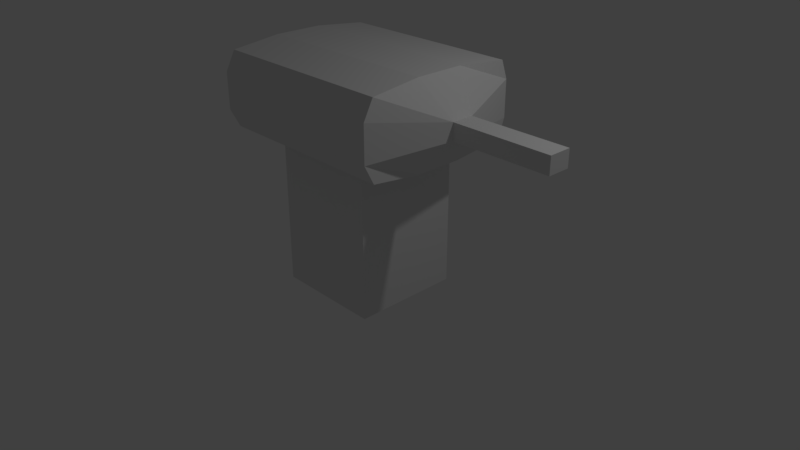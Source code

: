 # Source: BasicTower.blend  (saved by Blender 2.79.0; exported with 4.5.12 LTS)
import bpy
from mathutils import Matrix  # noqa: F401  (used for matrix-valued properties, if any)

bpy.ops.wm.read_factory_settings(use_empty=True)
scene = bpy.context.scene
scene.name = 'Scene'

# ---- collections
col_collection_1 = bpy.data.collections.new('Collection 1'); scene.collection.children.link(col_collection_1)

# ---- materials (node trees are filled in below, after node groups)
mat_material = bpy.data.materials.new('Material')
mat_material.alpha_threshold = 0.0
mat_material.use_transparent_shadow = False
mat_material.roughness = 0.5
mat_material.line_color = (0.0, 0.0, 0.0, 1.0)
mat_material_001 = bpy.data.materials.new('Material.001')
mat_material_001.alpha_threshold = 0.0
mat_material_001.use_transparent_shadow = False
mat_material_001.roughness = 0.5
mat_material_001.line_color = (0.0, 0.0, 0.0, 1.0)

# ---- material node trees

# ---- world
world_world = bpy.data.worlds.new('World'); scene.world = world_world
world_world.color = (0.05088, 0.05088, 0.05088)
world_world.use_sun_shadow = False
world_world.sun_shadow_jitter_overblur = 0.0
world_world.cycles.sampling_method = 'MANUAL'

# ---- cameras
cam_camera = bpy.data.cameras.new('Camera')
cam_camera.clip_end = 100.0
cam_camera.lens = 35.0
cam_camera.sensor_width = 32.0
cam_camera.sensor_height = 18.0
cam_camera.ortho_scale = 7.314
cam_camera.dof.focus_distance = 0.0
cam_camera.dof.aperture_fstop = 128.0

# ---- lights
light_lamp = bpy.data.lights.new('Lamp', 'POINT')
light_lamp.transmission_factor = 0.0
light_lamp.cutoff_distance = 30.0
light_lamp.energy = 100.0
light_lamp.shadow_buffer_clip_start = 1.001
light_lamp.shadow_soft_size = 0.1
light_lamp.shadow_maximum_resolution = 0.006
light_lamp.use_absolute_resolution = True

# ---- meshes
me_cube = bpy.data.meshes.new('Cube')
me_cube.from_pydata([(1.0, 1.0, -1.0), (1.0, -1.0, -1.0), (-1.0, -1.0, -1.0), (-1.0, 1.0, -1.0), (1.0, 1.0, 1.0), (1.0, -1.0, 1.0), (-1.0, -1.0, 1.0), (-1.0, 1.0, 1.0)], [], [(0, 1, 2, 3), (4, 7, 6, 5), (0, 4, 5, 1), (1, 5, 6, 2), (2, 6, 7, 3), (4, 0, 3, 7)])
me_cube.materials.append(mat_material)
me_cube.use_remesh_preserve_volume = False
me_cube.use_remesh_preserve_attributes = False
me_cube.use_mirror_vertex_groups = False
me_cube.update()
me_cube_001 = bpy.data.meshes.new('Cube.001')
me_cube_001.from_pydata([(1.0, 1.0, -1.0), (1.0, -1.0, -1.0), (-1.0, -1.0, -1.0), (-1.0, 1.0, -1.0), (1.0, 1.0, 1.0), (1.0, -1.0, 1.0), (-1.0, -1.0, 1.0), (-1.0, 1.0, 1.0), (1.0, -0.3549, -1.166), (-1.0, -0.3549, -1.166), (1.0, -0.3549, 1.155), (-1.0, -0.3549, 1.155), (-1.0, 0.2847, -1.166), (-1.0, 0.2847, 1.155), (1.0, 0.2847, -1.166), (1.0, 0.2847, 1.155), (1.0, 1.09, 0.4918), (1.0, -1.128, 0.4918), (-1.0, -1.128, 0.4918), (-1.0, 1.09, 0.4918), (-1.193, -0.3549, 0.4918), (1.289, -0.1824, 0.2269), (1.289, 0.1123, 0.2269), (-1.193, 0.2847, 0.4918), (-1.193, -0.3549, -0.4905), (1.289, -0.1824, -0.2256), (1.289, 0.1123, -0.2256), (-1.193, 0.2847, -0.4905), (1.0, 1.09, -0.4905), (1.0, -1.128, -0.4905), (-1.0, -1.128, -0.4905), (-1.0, 1.09, -0.4905), (2.331, 0.1123, 0.2269), (2.331, -0.1824, 0.2269), (2.331, -0.1824, -0.2256), (2.331, 0.1123, -0.2256)], [], [(8, 1, 2, 9), (10, 11, 6, 5), (21, 10, 5, 17), (17, 5, 6, 18), (23, 13, 7, 19), (28, 0, 3, 31), (18, 6, 11, 20), (22, 15, 10, 21), (15, 13, 11, 10), (14, 8, 9, 12), (0, 14, 12, 3), (4, 7, 13, 15), (16, 4, 15, 22), (20, 11, 13, 23), (24, 20, 23, 27), (28, 16, 22, 26), (22, 21, 33, 32), (30, 18, 20, 24), (4, 16, 19, 7), (27, 23, 19, 31), (29, 17, 18, 30), (25, 21, 17, 29), (8, 25, 29, 1), (1, 29, 30, 2), (12, 27, 31, 3), (2, 30, 24, 9), (14, 26, 25, 8), (0, 28, 26, 14), (9, 24, 27, 12), (16, 28, 31, 19), (35, 32, 33, 34), (21, 25, 34, 33), (25, 26, 35, 34), (26, 22, 32, 35)])
me_cube_001.materials.append(mat_material_001)
me_cube_001.use_remesh_preserve_volume = False
me_cube_001.use_remesh_preserve_attributes = False
me_cube_001.use_mirror_vertex_groups = False
me_cube_001.update()

# ---- objects
ob_cube = bpy.data.objects.new('Cube', me_cube)
ob_lamp = bpy.data.objects.new('Lamp', light_lamp)
ob_camera = bpy.data.objects.new('Camera', cam_camera)
ob_cube_001 = bpy.data.objects.new('Cube.001', me_cube_001)

# ---- transforms, parenting, visibility, modifiers, constraints
ob_cube.location = (0.0, 0.0, 0.6463)
ob_cube.scale = (-0.7062, -0.7062, 1.0)
ob_cube.lock_rotations_4d = False
ob_cube.empty_display_type = 'ARROWS'
ob_cube.lineart.crease_threshold = 0.0
ob_lamp.location = (4.076, 1.005, 5.904)
ob_lamp.rotation_euler = (0.6503, 0.05522, 1.866)
ob_lamp.lock_rotations_4d = False
ob_lamp.empty_display_type = 'ARROWS'
ob_lamp.color = (0.0, 0.0, 0.0, 0.0)
ob_lamp.lineart.crease_threshold = 0.0
ob_camera.location = (7.481, -6.508, 5.344)
ob_camera.rotation_euler = (1.109, 0.0, 0.8149)
ob_camera.lock_rotations_4d = False
ob_camera.empty_display_type = 'ARROWS'
ob_camera.color = (0.0, 0.0, 0.0, 0.0)
ob_camera.display_type = 'WIRE'
ob_camera.lineart.crease_threshold = 0.0
ob_cube_001.location = (0.0, 0.0, 2.134)
ob_cube_001.scale = (1.224, 0.9819, 0.4748)
ob_cube_001.lock_rotations_4d = False
ob_cube_001.empty_display_type = 'ARROWS'
ob_cube_001.lineart.crease_threshold = 0.0

# ---- collection membership
col_collection_1.objects.link(ob_cube)
col_collection_1.objects.link(ob_lamp)
col_collection_1.objects.link(ob_camera)
col_collection_1.objects.link(ob_cube_001)

# ---- scene / render settings (as saved in the file)
scene.camera = ob_camera
scene.frame_start = 1; scene.frame_end = 250; scene.frame_set(1)
scene.render.engine = 'BLENDER_EEVEE_NEXT'
scene.render.resolution_percentage = 50
scene.render.dither_intensity = 0.0
scene.cycles.use_denoising = False
scene.cycles.samples = 128
scene.cycles.sampling_pattern = 'TABULATED_SOBOL'
scene.cycles.use_adaptive_sampling = False
scene.cycles.use_light_tree = False
scene.cycles.blur_glossy = 0.0
scene.cycles.sample_clamp_indirect = 0.0
scene.view_settings.view_transform = 'Standard'
bpy.context.view_layer.update()
